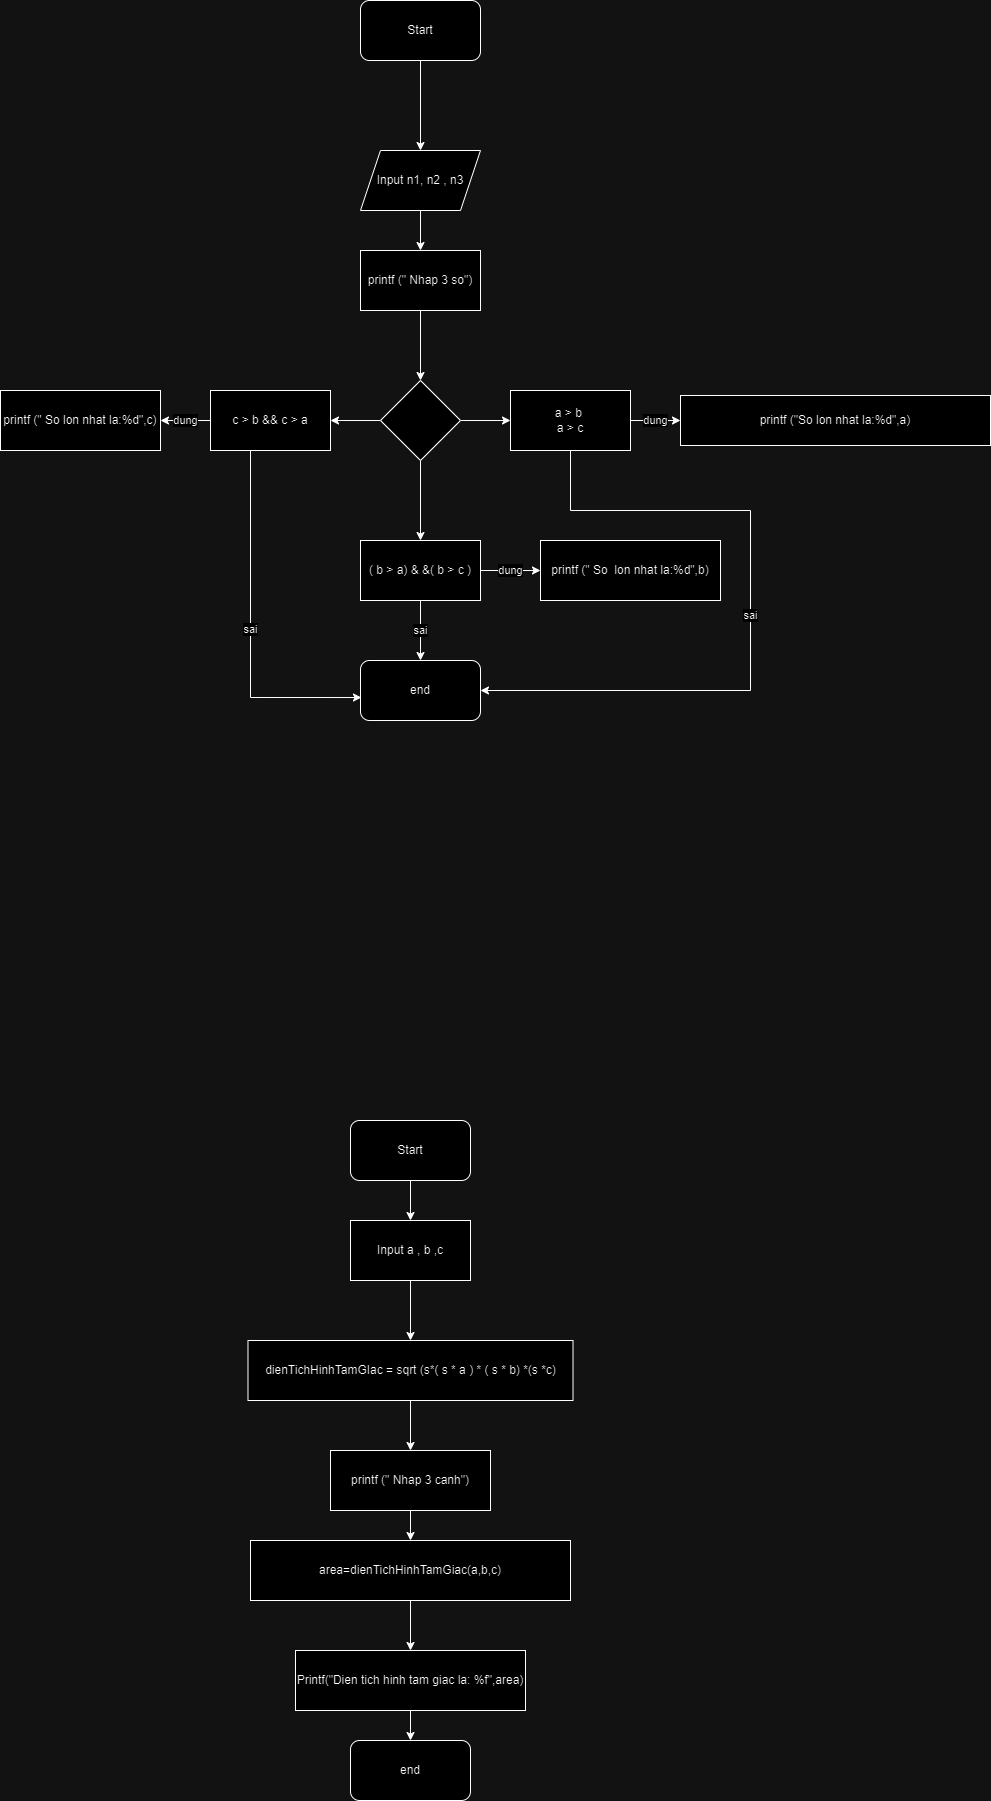

The diagram above was exported from draw.io. Its source (the exported page's mxGraphModel, read from the mxfile embedded in the PNG):
<mxGraphModel dx="1947" dy="560" grid="1" gridSize="10" guides="1" tooltips="1" connect="1" arrows="1" fold="1" page="1" pageScale="1" pageWidth="827" pageHeight="1169" math="0" shadow="0">
  <root>
    <mxCell id="WIyWlLk6GJQsqaUBKTNV-0" />
    <mxCell id="WIyWlLk6GJQsqaUBKTNV-1" parent="WIyWlLk6GJQsqaUBKTNV-0" />
    <mxCell id="s2jlYrkPbpGfO8G-xcYm-2" style="edgeStyle=orthogonalEdgeStyle;rounded=0;orthogonalLoop=1;jettySize=auto;html=1;entryX=0.5;entryY=0;entryDx=0;entryDy=0;" parent="WIyWlLk6GJQsqaUBKTNV-1" source="s2jlYrkPbpGfO8G-xcYm-0" target="s2jlYrkPbpGfO8G-xcYm-1" edge="1">
      <mxGeometry relative="1" as="geometry" />
    </mxCell>
    <mxCell id="s2jlYrkPbpGfO8G-xcYm-0" value="Start" style="rounded=1;whiteSpace=wrap;html=1;" parent="WIyWlLk6GJQsqaUBKTNV-1" vertex="1">
      <mxGeometry x="340" y="10" width="120" height="60" as="geometry" />
    </mxCell>
    <mxCell id="s2jlYrkPbpGfO8G-xcYm-3" style="edgeStyle=orthogonalEdgeStyle;rounded=0;orthogonalLoop=1;jettySize=auto;html=1;entryX=0.5;entryY=0;entryDx=0;entryDy=0;" parent="WIyWlLk6GJQsqaUBKTNV-1" source="s2jlYrkPbpGfO8G-xcYm-1" target="s2jlYrkPbpGfO8G-xcYm-4" edge="1">
      <mxGeometry relative="1" as="geometry">
        <mxPoint x="400" y="250" as="targetPoint" />
      </mxGeometry>
    </mxCell>
    <mxCell id="s2jlYrkPbpGfO8G-xcYm-1" value="Input n1, n2 , n3" style="shape=parallelogram;perimeter=parallelogramPerimeter;whiteSpace=wrap;html=1;fixedSize=1;" parent="WIyWlLk6GJQsqaUBKTNV-1" vertex="1">
      <mxGeometry x="340" y="160" width="120" height="60" as="geometry" />
    </mxCell>
    <mxCell id="s2jlYrkPbpGfO8G-xcYm-7" value="" style="edgeStyle=orthogonalEdgeStyle;rounded=0;orthogonalLoop=1;jettySize=auto;html=1;" parent="WIyWlLk6GJQsqaUBKTNV-1" source="s2jlYrkPbpGfO8G-xcYm-4" target="s2jlYrkPbpGfO8G-xcYm-6" edge="1">
      <mxGeometry relative="1" as="geometry" />
    </mxCell>
    <mxCell id="s2jlYrkPbpGfO8G-xcYm-4" value="printf (&quot; Nhap 3 so&quot;)" style="rounded=0;whiteSpace=wrap;html=1;" parent="WIyWlLk6GJQsqaUBKTNV-1" vertex="1">
      <mxGeometry x="340" y="260" width="120" height="60" as="geometry" />
    </mxCell>
    <mxCell id="s2jlYrkPbpGfO8G-xcYm-8" style="edgeStyle=orthogonalEdgeStyle;rounded=0;orthogonalLoop=1;jettySize=auto;html=1;entryX=0;entryY=0.5;entryDx=0;entryDy=0;" parent="WIyWlLk6GJQsqaUBKTNV-1" source="s2jlYrkPbpGfO8G-xcYm-6" target="s2jlYrkPbpGfO8G-xcYm-9" edge="1">
      <mxGeometry relative="1" as="geometry">
        <mxPoint x="480" y="430" as="targetPoint" />
      </mxGeometry>
    </mxCell>
    <mxCell id="s2jlYrkPbpGfO8G-xcYm-15" style="edgeStyle=orthogonalEdgeStyle;rounded=0;orthogonalLoop=1;jettySize=auto;html=1;entryX=0.5;entryY=0;entryDx=0;entryDy=0;" parent="WIyWlLk6GJQsqaUBKTNV-1" source="s2jlYrkPbpGfO8G-xcYm-6" target="s2jlYrkPbpGfO8G-xcYm-13" edge="1">
      <mxGeometry relative="1" as="geometry" />
    </mxCell>
    <mxCell id="s2jlYrkPbpGfO8G-xcYm-23" style="edgeStyle=orthogonalEdgeStyle;rounded=0;orthogonalLoop=1;jettySize=auto;html=1;exitX=0;exitY=0.5;exitDx=0;exitDy=0;" parent="WIyWlLk6GJQsqaUBKTNV-1" source="s2jlYrkPbpGfO8G-xcYm-6" target="s2jlYrkPbpGfO8G-xcYm-24" edge="1">
      <mxGeometry relative="1" as="geometry">
        <mxPoint x="340" y="430" as="targetPoint" />
      </mxGeometry>
    </mxCell>
    <mxCell id="s2jlYrkPbpGfO8G-xcYm-6" value="" style="rhombus;whiteSpace=wrap;html=1;rounded=0;" parent="WIyWlLk6GJQsqaUBKTNV-1" vertex="1">
      <mxGeometry x="360" y="390" width="80" height="80" as="geometry" />
    </mxCell>
    <mxCell id="s2jlYrkPbpGfO8G-xcYm-11" value="dung" style="edgeStyle=orthogonalEdgeStyle;rounded=0;orthogonalLoop=1;jettySize=auto;html=1;" parent="WIyWlLk6GJQsqaUBKTNV-1" source="s2jlYrkPbpGfO8G-xcYm-9" target="s2jlYrkPbpGfO8G-xcYm-10" edge="1">
      <mxGeometry relative="1" as="geometry" />
    </mxCell>
    <mxCell id="s2jlYrkPbpGfO8G-xcYm-28" value="sai" style="edgeStyle=orthogonalEdgeStyle;rounded=0;orthogonalLoop=1;jettySize=auto;html=1;entryX=1;entryY=0.5;entryDx=0;entryDy=0;exitX=0.5;exitY=1;exitDx=0;exitDy=0;" parent="WIyWlLk6GJQsqaUBKTNV-1" source="s2jlYrkPbpGfO8G-xcYm-9" target="s2jlYrkPbpGfO8G-xcYm-19" edge="1">
      <mxGeometry relative="1" as="geometry">
        <Array as="points">
          <mxPoint x="550" y="520" />
          <mxPoint x="730" y="520" />
          <mxPoint x="730" y="700" />
        </Array>
      </mxGeometry>
    </mxCell>
    <mxCell id="s2jlYrkPbpGfO8G-xcYm-9" value="a &amp;gt; b&amp;nbsp;&lt;br&gt;a &amp;gt; c" style="rounded=0;whiteSpace=wrap;html=1;" parent="WIyWlLk6GJQsqaUBKTNV-1" vertex="1">
      <mxGeometry x="490" y="400" width="120" height="60" as="geometry" />
    </mxCell>
    <mxCell id="s2jlYrkPbpGfO8G-xcYm-10" value="printf (&quot;So&amp;nbsp;lon nhat la:%d&quot;,a)" style="rounded=0;whiteSpace=wrap;html=1;" parent="WIyWlLk6GJQsqaUBKTNV-1" vertex="1">
      <mxGeometry x="660" y="405" width="310" height="50" as="geometry" />
    </mxCell>
    <mxCell id="s2jlYrkPbpGfO8G-xcYm-16" value="sai" style="edgeStyle=orthogonalEdgeStyle;rounded=0;orthogonalLoop=1;jettySize=auto;html=1;entryX=0.5;entryY=0;entryDx=0;entryDy=0;" parent="WIyWlLk6GJQsqaUBKTNV-1" source="s2jlYrkPbpGfO8G-xcYm-13" target="s2jlYrkPbpGfO8G-xcYm-19" edge="1">
      <mxGeometry relative="1" as="geometry">
        <mxPoint x="400" y="690" as="targetPoint" />
      </mxGeometry>
    </mxCell>
    <mxCell id="s2jlYrkPbpGfO8G-xcYm-20" value="dung" style="edgeStyle=orthogonalEdgeStyle;rounded=0;orthogonalLoop=1;jettySize=auto;html=1;" parent="WIyWlLk6GJQsqaUBKTNV-1" source="s2jlYrkPbpGfO8G-xcYm-13" target="s2jlYrkPbpGfO8G-xcYm-21" edge="1">
      <mxGeometry relative="1" as="geometry">
        <mxPoint x="510" y="580" as="targetPoint" />
      </mxGeometry>
    </mxCell>
    <mxCell id="s2jlYrkPbpGfO8G-xcYm-13" value="( b &amp;gt; a) &amp;amp; &amp;amp;( b &amp;gt; c )" style="whiteSpace=wrap;html=1;rounded=0;" parent="WIyWlLk6GJQsqaUBKTNV-1" vertex="1">
      <mxGeometry x="340" y="550" width="120" height="60" as="geometry" />
    </mxCell>
    <mxCell id="s2jlYrkPbpGfO8G-xcYm-19" value="end" style="rounded=1;whiteSpace=wrap;html=1;" parent="WIyWlLk6GJQsqaUBKTNV-1" vertex="1">
      <mxGeometry x="340" y="670" width="120" height="60" as="geometry" />
    </mxCell>
    <mxCell id="s2jlYrkPbpGfO8G-xcYm-21" value="printf (&quot; So&amp;nbsp;&amp;nbsp;lon nhat la:%d&quot;,b)" style="rounded=0;whiteSpace=wrap;html=1;" parent="WIyWlLk6GJQsqaUBKTNV-1" vertex="1">
      <mxGeometry x="520" y="550" width="180" height="60" as="geometry" />
    </mxCell>
    <mxCell id="s2jlYrkPbpGfO8G-xcYm-25" value="dung" style="edgeStyle=orthogonalEdgeStyle;rounded=0;orthogonalLoop=1;jettySize=auto;html=1;exitX=0;exitY=0.5;exitDx=0;exitDy=0;" parent="WIyWlLk6GJQsqaUBKTNV-1" source="s2jlYrkPbpGfO8G-xcYm-24" target="s2jlYrkPbpGfO8G-xcYm-26" edge="1">
      <mxGeometry relative="1" as="geometry">
        <mxPoint x="160" y="430" as="targetPoint" />
      </mxGeometry>
    </mxCell>
    <mxCell id="s2jlYrkPbpGfO8G-xcYm-27" value="sai" style="edgeStyle=orthogonalEdgeStyle;rounded=0;orthogonalLoop=1;jettySize=auto;html=1;entryX=0.008;entryY=0.617;entryDx=0;entryDy=0;entryPerimeter=0;" parent="WIyWlLk6GJQsqaUBKTNV-1" source="s2jlYrkPbpGfO8G-xcYm-24" target="s2jlYrkPbpGfO8G-xcYm-19" edge="1">
      <mxGeometry relative="1" as="geometry">
        <Array as="points">
          <mxPoint x="230" y="707" />
        </Array>
      </mxGeometry>
    </mxCell>
    <mxCell id="s2jlYrkPbpGfO8G-xcYm-24" value="c &amp;gt; b &amp;amp;&amp;amp; c &amp;gt; a" style="rounded=0;whiteSpace=wrap;html=1;" parent="WIyWlLk6GJQsqaUBKTNV-1" vertex="1">
      <mxGeometry x="190" y="400" width="120" height="60" as="geometry" />
    </mxCell>
    <mxCell id="s2jlYrkPbpGfO8G-xcYm-26" value="printf (&quot; So&amp;nbsp;lon nhat la:%d&quot;,c)" style="rounded=0;whiteSpace=wrap;html=1;" parent="WIyWlLk6GJQsqaUBKTNV-1" vertex="1">
      <mxGeometry x="-20" y="400" width="160" height="60" as="geometry" />
    </mxCell>
    <mxCell id="s2jlYrkPbpGfO8G-xcYm-30" style="edgeStyle=orthogonalEdgeStyle;rounded=0;orthogonalLoop=1;jettySize=auto;html=1;" parent="WIyWlLk6GJQsqaUBKTNV-1" source="s2jlYrkPbpGfO8G-xcYm-29" target="s2jlYrkPbpGfO8G-xcYm-31" edge="1">
      <mxGeometry relative="1" as="geometry">
        <mxPoint x="390" y="1240" as="targetPoint" />
      </mxGeometry>
    </mxCell>
    <mxCell id="s2jlYrkPbpGfO8G-xcYm-29" value="Start" style="rounded=1;whiteSpace=wrap;html=1;" parent="WIyWlLk6GJQsqaUBKTNV-1" vertex="1">
      <mxGeometry x="330" y="1130" width="120" height="60" as="geometry" />
    </mxCell>
    <mxCell id="s2jlYrkPbpGfO8G-xcYm-32" style="edgeStyle=orthogonalEdgeStyle;rounded=0;orthogonalLoop=1;jettySize=auto;html=1;entryX=0.5;entryY=0;entryDx=0;entryDy=0;" parent="WIyWlLk6GJQsqaUBKTNV-1" source="s2jlYrkPbpGfO8G-xcYm-31" target="s2jlYrkPbpGfO8G-xcYm-33" edge="1">
      <mxGeometry relative="1" as="geometry">
        <mxPoint x="390" y="1340" as="targetPoint" />
      </mxGeometry>
    </mxCell>
    <mxCell id="s2jlYrkPbpGfO8G-xcYm-31" value="Input a , b ,c" style="rounded=0;whiteSpace=wrap;html=1;" parent="WIyWlLk6GJQsqaUBKTNV-1" vertex="1">
      <mxGeometry x="330" y="1230" width="120" height="60" as="geometry" />
    </mxCell>
    <mxCell id="s2jlYrkPbpGfO8G-xcYm-35" style="edgeStyle=orthogonalEdgeStyle;rounded=0;orthogonalLoop=1;jettySize=auto;html=1;entryX=0.5;entryY=0;entryDx=0;entryDy=0;" parent="WIyWlLk6GJQsqaUBKTNV-1" source="s2jlYrkPbpGfO8G-xcYm-33" target="s2jlYrkPbpGfO8G-xcYm-39" edge="1">
      <mxGeometry relative="1" as="geometry">
        <mxPoint x="390" y="1450" as="targetPoint" />
      </mxGeometry>
    </mxCell>
    <mxCell id="s2jlYrkPbpGfO8G-xcYm-33" value="dienTichHinhTamGIac = sqrt (s*( s * a ) * ( s * b) *(s *c)" style="rounded=0;whiteSpace=wrap;html=1;" parent="WIyWlLk6GJQsqaUBKTNV-1" vertex="1">
      <mxGeometry x="227.5" y="1350" width="325" height="60" as="geometry" />
    </mxCell>
    <mxCell id="s2jlYrkPbpGfO8G-xcYm-40" style="edgeStyle=orthogonalEdgeStyle;rounded=0;orthogonalLoop=1;jettySize=auto;html=1;" parent="WIyWlLk6GJQsqaUBKTNV-1" source="s2jlYrkPbpGfO8G-xcYm-39" target="s2jlYrkPbpGfO8G-xcYm-41" edge="1">
      <mxGeometry relative="1" as="geometry">
        <mxPoint x="390" y="1560" as="targetPoint" />
      </mxGeometry>
    </mxCell>
    <mxCell id="s2jlYrkPbpGfO8G-xcYm-39" value="printf (&quot; Nhap 3 canh&quot;)" style="rounded=0;whiteSpace=wrap;html=1;" parent="WIyWlLk6GJQsqaUBKTNV-1" vertex="1">
      <mxGeometry x="310" y="1460" width="160" height="60" as="geometry" />
    </mxCell>
    <mxCell id="s2jlYrkPbpGfO8G-xcYm-42" style="edgeStyle=orthogonalEdgeStyle;rounded=0;orthogonalLoop=1;jettySize=auto;html=1;" parent="WIyWlLk6GJQsqaUBKTNV-1" source="s2jlYrkPbpGfO8G-xcYm-41" target="s2jlYrkPbpGfO8G-xcYm-43" edge="1">
      <mxGeometry relative="1" as="geometry">
        <mxPoint x="390" y="1660" as="targetPoint" />
      </mxGeometry>
    </mxCell>
    <mxCell id="s2jlYrkPbpGfO8G-xcYm-41" value="area=dienTichHinhTamGiac(a,b,c)" style="rounded=0;whiteSpace=wrap;html=1;" parent="WIyWlLk6GJQsqaUBKTNV-1" vertex="1">
      <mxGeometry x="230" y="1550" width="320" height="60" as="geometry" />
    </mxCell>
    <mxCell id="s2jlYrkPbpGfO8G-xcYm-44" style="edgeStyle=orthogonalEdgeStyle;rounded=0;orthogonalLoop=1;jettySize=auto;html=1;exitX=0.5;exitY=1;exitDx=0;exitDy=0;" parent="WIyWlLk6GJQsqaUBKTNV-1" source="s2jlYrkPbpGfO8G-xcYm-43" target="s2jlYrkPbpGfO8G-xcYm-45" edge="1">
      <mxGeometry relative="1" as="geometry">
        <mxPoint x="390" y="1780" as="targetPoint" />
      </mxGeometry>
    </mxCell>
    <mxCell id="s2jlYrkPbpGfO8G-xcYm-43" value="Printf(&quot;Dien tich hinh tam giac la: %f&quot;,area)" style="rounded=0;whiteSpace=wrap;html=1;" parent="WIyWlLk6GJQsqaUBKTNV-1" vertex="1">
      <mxGeometry x="275" y="1660" width="230" height="60" as="geometry" />
    </mxCell>
    <mxCell id="s2jlYrkPbpGfO8G-xcYm-45" value="end" style="rounded=1;whiteSpace=wrap;html=1;" parent="WIyWlLk6GJQsqaUBKTNV-1" vertex="1">
      <mxGeometry x="330" y="1750" width="120" height="60" as="geometry" />
    </mxCell>
  </root>
</mxGraphModel>